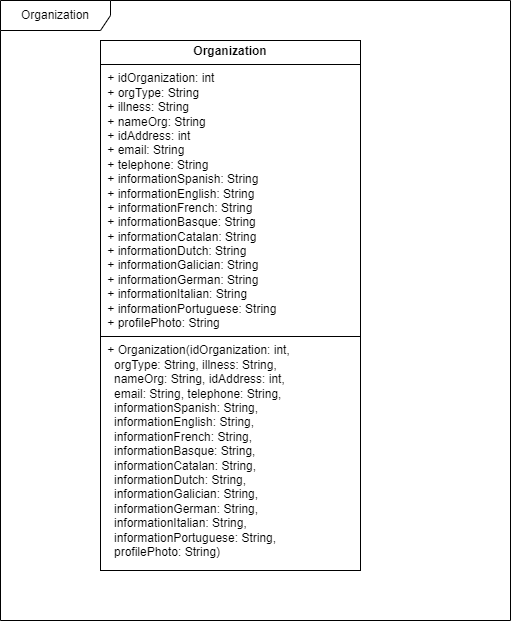

The diagram above was exported from draw.io. Its source (the exported page's mxGraphModel, read from the mxfile embedded in the PNG):
<mxGraphModel dx="1050" dy="557" grid="1" gridSize="10" guides="1" tooltips="1" connect="1" arrows="1" fold="1" page="1" pageScale="1" pageWidth="827" pageHeight="1169" math="0" shadow="0">
  <root>
    <mxCell id="0" />
    <mxCell id="1" parent="0" />
    <mxCell id="wXE38YgLjeGYJhRzu-MP-1" value="&lt;p style=&quot;margin:0px;margin-top:4px;text-align:center;&quot;&gt;&lt;b&gt;Organization&lt;/b&gt;&lt;/p&gt;&lt;hr size=&quot;1&quot; style=&quot;border-style:solid;&quot;&gt;&lt;p style=&quot;margin:0px;margin-left:4px;&quot;&gt;&amp;nbsp;+ idOrganization: int&amp;nbsp; &amp;nbsp; &amp;nbsp; &amp;nbsp; &amp;nbsp; &amp;nbsp; &amp;nbsp; &amp;nbsp; &amp;nbsp; &amp;nbsp;&lt;/p&gt;&lt;p style=&quot;margin:0px;margin-left:4px;&quot;&gt;&amp;nbsp;+ orgType: String&amp;nbsp; &amp;nbsp; &amp;nbsp; &amp;nbsp; &amp;nbsp; &amp;nbsp; &amp;nbsp; &amp;nbsp; &amp;nbsp; &amp;nbsp; &amp;nbsp; &amp;nbsp;&lt;/p&gt;&lt;p style=&quot;margin:0px;margin-left:4px;&quot;&gt;&amp;nbsp;+ illness: String&amp;nbsp; &amp;nbsp; &amp;nbsp; &amp;nbsp; &amp;nbsp; &amp;nbsp; &amp;nbsp; &amp;nbsp; &amp;nbsp; &amp;nbsp; &amp;nbsp; &amp;nbsp;&lt;/p&gt;&lt;p style=&quot;margin:0px;margin-left:4px;&quot;&gt;&amp;nbsp;+ nameOrg: String&amp;nbsp; &amp;nbsp; &amp;nbsp; &amp;nbsp; &amp;nbsp; &amp;nbsp; &amp;nbsp; &amp;nbsp; &amp;nbsp; &amp;nbsp; &amp;nbsp; &amp;nbsp;&lt;/p&gt;&lt;p style=&quot;margin:0px;margin-left:4px;&quot;&gt;&amp;nbsp;+ idAddress: int&amp;nbsp; &amp;nbsp; &amp;nbsp; &amp;nbsp; &amp;nbsp; &amp;nbsp; &amp;nbsp; &amp;nbsp; &amp;nbsp; &amp;nbsp; &amp;nbsp; &amp;nbsp;&amp;nbsp;&lt;/p&gt;&lt;p style=&quot;margin:0px;margin-left:4px;&quot;&gt;&amp;nbsp;+ email: String&amp;nbsp; &amp;nbsp; &amp;nbsp; &amp;nbsp; &amp;nbsp; &amp;nbsp; &amp;nbsp; &amp;nbsp; &amp;nbsp; &amp;nbsp; &amp;nbsp; &amp;nbsp; &amp;nbsp;&lt;/p&gt;&lt;p style=&quot;margin:0px;margin-left:4px;&quot;&gt;&amp;nbsp;+ telephone: String&amp;nbsp; &amp;nbsp; &amp;nbsp; &amp;nbsp; &amp;nbsp; &amp;nbsp; &amp;nbsp; &amp;nbsp; &amp;nbsp; &amp;nbsp; &amp;nbsp;&lt;/p&gt;&lt;p style=&quot;margin:0px;margin-left:4px;&quot;&gt;&amp;nbsp;+ informationSpanish: String&amp;nbsp; &amp;nbsp; &amp;nbsp; &amp;nbsp; &amp;nbsp; &amp;nbsp;&amp;nbsp;&lt;/p&gt;&lt;p style=&quot;margin:0px;margin-left:4px;&quot;&gt;&amp;nbsp;+ informationEnglish: String&amp;nbsp; &amp;nbsp; &amp;nbsp; &amp;nbsp; &amp;nbsp; &amp;nbsp;&amp;nbsp;&lt;/p&gt;&lt;p style=&quot;margin:0px;margin-left:4px;&quot;&gt;&amp;nbsp;+ informationFrench: String&amp;nbsp; &amp;nbsp; &amp;nbsp; &amp;nbsp; &amp;nbsp; &amp;nbsp; &amp;nbsp;&lt;/p&gt;&lt;p style=&quot;margin:0px;margin-left:4px;&quot;&gt;&amp;nbsp;+ informationBasque: String&amp;nbsp; &amp;nbsp; &amp;nbsp; &amp;nbsp; &amp;nbsp; &amp;nbsp; &amp;nbsp;&lt;/p&gt;&lt;p style=&quot;margin:0px;margin-left:4px;&quot;&gt;&amp;nbsp;+ informationCatalan: String&amp;nbsp; &amp;nbsp; &amp;nbsp; &amp;nbsp; &amp;nbsp; &amp;nbsp;&amp;nbsp;&lt;/p&gt;&lt;p style=&quot;margin:0px;margin-left:4px;&quot;&gt;&amp;nbsp;+ informationDutch: String&amp;nbsp; &amp;nbsp; &amp;nbsp; &amp;nbsp; &amp;nbsp; &amp;nbsp; &amp;nbsp;&amp;nbsp;&lt;/p&gt;&lt;p style=&quot;margin:0px;margin-left:4px;&quot;&gt;&amp;nbsp;+ informationGalician: String&amp;nbsp; &amp;nbsp; &amp;nbsp; &amp;nbsp; &amp;nbsp; &amp;nbsp;&lt;/p&gt;&lt;p style=&quot;margin:0px;margin-left:4px;&quot;&gt;&amp;nbsp;+ informationGerman: String&amp;nbsp; &amp;nbsp; &amp;nbsp; &amp;nbsp; &amp;nbsp; &amp;nbsp; &amp;nbsp;&lt;/p&gt;&lt;p style=&quot;margin:0px;margin-left:4px;&quot;&gt;&amp;nbsp;+ informationItalian: String&amp;nbsp; &amp;nbsp; &amp;nbsp; &amp;nbsp; &amp;nbsp; &amp;nbsp;&amp;nbsp;&lt;/p&gt;&lt;p style=&quot;margin:0px;margin-left:4px;&quot;&gt;&amp;nbsp;+ informationPortuguese: String&amp;nbsp; &amp;nbsp; &amp;nbsp; &amp;nbsp; &amp;nbsp;&lt;/p&gt;&lt;p style=&quot;margin:0px;margin-left:4px;&quot;&gt;&amp;nbsp;+ profilePhoto: String&amp;nbsp; &amp;nbsp; &amp;nbsp;&lt;/p&gt;&lt;hr size=&quot;1&quot; style=&quot;border-style:solid;&quot;&gt;&lt;p style=&quot;margin:0px;margin-left:4px;&quot;&gt;&amp;nbsp;+ Organization(idOrganization: int,&amp;nbsp; &amp;nbsp; &amp;nbsp;&lt;/p&gt;&lt;p style=&quot;margin:0px;margin-left:4px;&quot;&gt;&amp;nbsp; &amp;nbsp;orgType: String, illness: String,&amp;nbsp; &amp;nbsp; &amp;nbsp;&lt;/p&gt;&lt;p style=&quot;margin:0px;margin-left:4px;&quot;&gt;&amp;nbsp; &amp;nbsp;nameOrg: String, idAddress: int,&amp;nbsp; &amp;nbsp; &amp;nbsp;&amp;nbsp;&lt;/p&gt;&lt;p style=&quot;margin:0px;margin-left:4px;&quot;&gt;&amp;nbsp; &amp;nbsp;email: String, telephone: String,&amp;nbsp; &amp;nbsp; &amp;nbsp;&lt;/p&gt;&lt;p style=&quot;margin:0px;margin-left:4px;&quot;&gt;&amp;nbsp; &amp;nbsp;informationSpanish: String,&amp;nbsp; &amp;nbsp; &amp;nbsp; &amp;nbsp; &amp;nbsp; &amp;nbsp;&lt;/p&gt;&lt;p style=&quot;margin:0px;margin-left:4px;&quot;&gt;&amp;nbsp; &amp;nbsp;informationEnglish: String,&amp;nbsp; &amp;nbsp; &amp;nbsp; &amp;nbsp; &amp;nbsp; &amp;nbsp;&lt;/p&gt;&lt;p style=&quot;margin:0px;margin-left:4px;&quot;&gt;&amp;nbsp; &amp;nbsp;informationFrench: String,&amp;nbsp; &amp;nbsp; &amp;nbsp; &amp;nbsp; &amp;nbsp; &amp;nbsp;&amp;nbsp;&lt;/p&gt;&lt;p style=&quot;margin:0px;margin-left:4px;&quot;&gt;&amp;nbsp; &amp;nbsp;informationBasque: String,&amp;nbsp; &amp;nbsp; &amp;nbsp; &amp;nbsp; &amp;nbsp; &amp;nbsp;&amp;nbsp;&lt;/p&gt;&lt;p style=&quot;margin:0px;margin-left:4px;&quot;&gt;&amp;nbsp; &amp;nbsp;informationCatalan: String,&amp;nbsp; &amp;nbsp; &amp;nbsp; &amp;nbsp; &amp;nbsp; &amp;nbsp;&lt;/p&gt;&lt;p style=&quot;margin:0px;margin-left:4px;&quot;&gt;&amp;nbsp; &amp;nbsp;informationDutch: String,&amp;nbsp; &amp;nbsp; &amp;nbsp; &amp;nbsp; &amp;nbsp; &amp;nbsp; &amp;nbsp;&lt;/p&gt;&lt;p style=&quot;margin:0px;margin-left:4px;&quot;&gt;&amp;nbsp; &amp;nbsp;informationGalician: String,&amp;nbsp; &amp;nbsp; &amp;nbsp; &amp;nbsp; &amp;nbsp;&amp;nbsp;&lt;/p&gt;&lt;p style=&quot;margin:0px;margin-left:4px;&quot;&gt;&amp;nbsp; &amp;nbsp;informationGerman: String,&amp;nbsp; &amp;nbsp; &amp;nbsp; &amp;nbsp; &amp;nbsp; &amp;nbsp;&amp;nbsp;&lt;/p&gt;&lt;p style=&quot;margin:0px;margin-left:4px;&quot;&gt;&amp;nbsp; &amp;nbsp;informationItalian: String,&amp;nbsp; &amp;nbsp; &amp;nbsp; &amp;nbsp; &amp;nbsp; &amp;nbsp;&lt;/p&gt;&lt;p style=&quot;margin:0px;margin-left:4px;&quot;&gt;&amp;nbsp; &amp;nbsp;informationPortuguese: String,&amp;nbsp; &amp;nbsp; &amp;nbsp; &amp;nbsp;&amp;nbsp;&lt;/p&gt;&lt;p style=&quot;margin:0px;margin-left:4px;&quot;&gt;&amp;nbsp; &amp;nbsp;profilePhoto: String)&amp;nbsp;&amp;nbsp;&lt;/p&gt;" style="verticalAlign=top;align=left;overflow=fill;html=1;whiteSpace=wrap;" vertex="1" parent="1">
      <mxGeometry x="230" y="60" width="260" height="530" as="geometry" />
    </mxCell>
    <mxCell id="wXE38YgLjeGYJhRzu-MP-2" value="Organization" style="shape=umlFrame;whiteSpace=wrap;html=1;pointerEvents=0;width=110;height=30;" vertex="1" parent="1">
      <mxGeometry x="130" y="20" width="510" height="620" as="geometry" />
    </mxCell>
  </root>
</mxGraphModel>